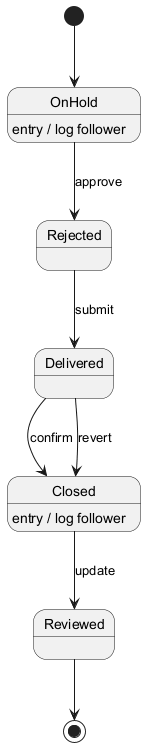

The diagram above was rendered by PlantUML. Its source (embedded in the PNG):
@startuml
skinparam backgroundColor #FFFFFF
skinparam classBackgroundColor #E8F4FA
skinparam classBorderColor #2C7DA0
[*] --> OnHold
OnHold --> Rejected : approve
OnHold : entry / log follower
Rejected --> Delivered : submit
Delivered --> Closed : confirm
Closed --> Reviewed : update
Closed : entry / log follower
Delivered --> Closed : revert
Reviewed --> [*]
@enduml